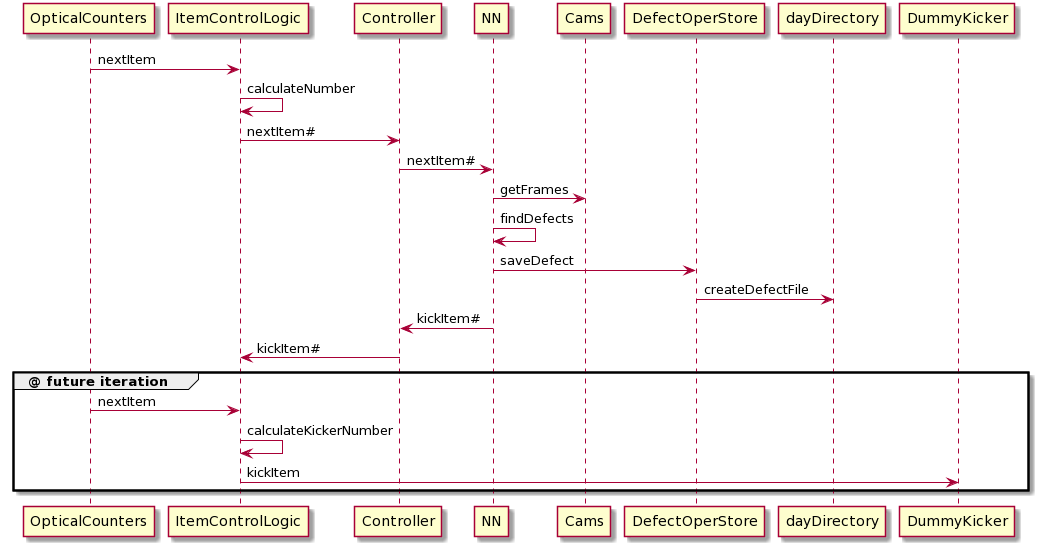

The diagram above was rendered by PlantUML. Its source (embedded in the PNG):
@startuml
OpticalCounters -> ItemControlLogic : nextItem
ItemControlLogic -> ItemControlLogic : calculateNumber
ItemControlLogic -> Controller : nextItem#
Controller -> NN : nextItem#
NN -> Cams : getFrames
NN -> NN : findDefects
NN -> DefectOperStore : saveDefect
DefectOperStore -> dayDirectory : createDefectFile
NN -> Controller : kickItem#
Controller -> ItemControlLogic : kickItem#
group @ future iteration
  OpticalCounters -> ItemControlLogic : nextItem
  ItemControlLogic -> ItemControlLogic : calculateKickerNumber
  ItemControlLogic -> DummyKicker : kickItem
end
@enduml